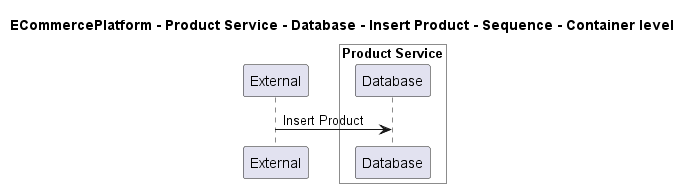

The diagram above was rendered by PlantUML. Its source (embedded in the PNG):
@startuml
!pragma layout smetana

title ECommercePlatform - Product Service - Database - Insert Product - Sequence - Container level

participant "External" as C4InterFlow.SoftwareSystems.ExternalSystem

box "Product Service" #White
    participant "Database" as ECommercePlatform.SoftwareSystems.ProductService.Containers.Database
end box


C4InterFlow.SoftwareSystems.ExternalSystem -> ECommercePlatform.SoftwareSystems.ProductService.Containers.Database : Insert Product


@enduml